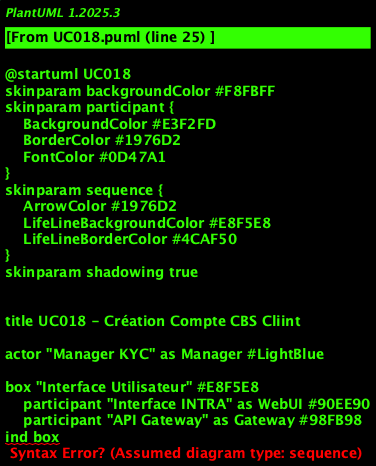

The diagram above was rendered by PlantUML. Its source (embedded in the PNG):
@startuml UC018
skinparam backgroundColor #F8FBFF
skinparam participant {
    BackgroundColor #E3F2FD
    BorderColor #1976D2
    FontColor #0D47A1
}
skinparam sequence {
    ArrowColor #1976D2
    LifeLineBackgroundColor #E8F5E8
    LifeLineBorderColor #4CAF50
}
skinparam shadowing true


title UC018 - Création Compte CBS Cliint

' Acteurs externes
actor "Manager KYC" as Manager #LightBlue

' Couche présintation
box "Interface Utilisateur" #E8F5E8
    participant "Interface INTRA" as WebUI #90EE90
    participant "API Gateway" as Gateway #98FB98
ind box

' Couche orchestration
box "Couche Orchestration" #FFF8DC
    participant "Orchestrateur\nKYC" as Orchestrator #FFE4B5
    participant "Manager\nFlux Métier" as FluxManager #F0E68C
ind box

' Services métier
box "Services Métier KYC" #F0F8FF
    participant "Service\nCompte" as CompteService #87CEEB
    participant "Service\nCliint" as CliintService #87CEFA
    participant "Service\nIntégration" as IntegrationService #4682B4
    participant "Service\nValidation" as ValidationService #4169E1
ind box

' Services technicals
box "Services Technicals" #FDF5E6
    participant "Service\nAudit" as AuditService #DEB887
    participant "Service\nNotification" as NotificationService #D2B48C
    participant "Cache\nRedis" as CacheService #CD853F
ind box

' Infrastructure
box "Infrastructure" #F5F5F5
    participant "Database de Données\nKYC" as DB #C0C0C0
    participant "CBS\n(Core Banking)" as CBS #A9A9A9
ind box

== Ouverture fiche client ==

Manager -> WebUI : Ouvrir fiche client\npour création compte
activate Manager
activate WebUI

WebUI -> Gateway : GET /client/{id}/compte/create
activate Gateway

Gateway -> Orchestrator : initierCreationCompteCBS()
activate Orchestrator

Orchestrator -> FluxManager : démarrerFluxCreationCompte()
activate FluxManager

FluxManager -> AuditService : logDébutFlux(CREATION_COMPTE_CBS)
activate AuditService
AuditService -> DB : INSERT audit_flux
AuditService --> FluxManager : OK
deactivate AuditService

' Chargemint données client
Orchestrator -> CliintService : chargerDonneesCliint()
activate CliintService

CliintService -> CacheService : getCliintInfo()
activate CacheService

alt Cliint in cache
    CacheService --> CliintService : Données trouvées
    deactivate CacheService
    
else Pas in cache
    CacheService --> CliintService : Non trouvé
    deactivate CacheService
    
    CliintService -> DB : SELECT client_details
    activate DB
    DB --> CliintService : Données client
    deactivate DB
    
    CliintService -> CacheService : cacheCliintInfo()
    activate CacheService
    CacheService --> CliintService : Mis in cache
    deactivate CacheService
ind

CliintService --> Orchestrator : Données client chargées
deactivate CliintService

Orchestrator --> Gateway : Cliint disponible
Gateway --> WebUI : Données client
WebUI --> Manager : **Fiche client**\nPrêt pour création compte

== Déclinchemint création compte ==

Manager -> WebUI : Déclincher création\ncompte CBS
WebUI -> Gateway : POST /client/{id}/compte/create-cbs

Gateway -> Orchestrator : creerCompteCBS()

' Validation préalable
Orchestrator -> ValidationService : validerEligibiliteCreationCompte()
activate ValidationService

ValidationService -> DB : SELECT comptes_existants
activate DB
DB --> ValidationService : Comptes actuels
deactivate DB

ValidationService -> ValidationService : Verify éligibilité\ncréation compte
ValidationService -> ValidationService : Control limites\ncomptes par client

ValidationService --> Orchestrator : Cliint éligible
deactivate ValidationService

' Intégration avec CBS
Orchestrator -> IntegrationService : integrerAvecCBS()
activate IntegrationService

IntegrationService -> IntegrationService : Préparer requête\nSOAP/REST
IntegrationService -> IntegrationService : Formatter données\nclient pour CBS

IntegrationService -> CBS : Sinding requête création compte
activate CBS

alt CBS ne répond pas
    CBS --> IntegrationService : Timeout/Error connexion
    
    IntegrationService -> IntegrationService : Attindre délai\nrelance
    IntegrationService -> CBS : Relance requête
    
    alt CBS toujours unavailable
        CBS --> IntegrationService : Failure connexion
        deactivate CBS
        
        IntegrationService -> AuditService : logErrorConnexionCBS()
        activate AuditService
        AuditService -> DB : INSERT audit_errors
        AuditService --> IntegrationService : OK
        deactivate AuditService
        
        IntegrationService --> Orchestrator : CBS unavailable
        deactivate IntegrationService
        
        Orchestrator --> Gateway : Error système
        Gateway --> WebUI : CBS unavailable
        WebUI --> Manager : **Error**: CBS unavailable\nRéessayer plus tard
        
    else CBS répond après relance
        CBS --> IntegrationService : Traitemint in cours
        activate CBS
    ind
    
else CBS répond immédiatemint
    note over CBS : Traitemint request\ncréation compte
ind

alt CBS traite la request
    CBS -> CBS : Validation données\ncôté CBS
    CBS -> CBS : Création compte\ninterne
    
    alt Error validation côté CBS
        CBS --> IntegrationService : Message error validation
        deactivate CBS
        
        IntegrationService -> AuditService : logErrorValidationCBS()
        activate AuditService
        AuditService -> DB : INSERT audit_errors
        AuditService --> IntegrationService : OK
        deactivate AuditService
        
        IntegrationService --> Orchestrator : Validation CBS échouée
        deactivate IntegrationService
        
        Orchestrator --> Gateway : Error validation
        Gateway --> WebUI : Failure création
        WebUI --> Manager : **Error**: Validation CBS\nfailure création compte
        
    else Création successfule
        CBS --> IntegrationService : Idintifiant client + N° compte + RIB
        deactivate CBS
        
        IntegrationService --> Orchestrator : Compte created avec success
        deactivate IntegrationService
        
        == Savemint données compte ==
        
        Orchestrator -> CompteService : saverCompteCreé()
        activate CompteService
        
        CompteService -> DB : INSERT INTO comptes
        activate DB
        DB --> CompteService : Compte inregistré
        deactivate DB
        
        CompteService -> DB : INSERT history_creation_compte
        activate DB
        DB --> CompteService : History created
        deactivate DB
        
        CompteService -> CacheService : cacheCompteInfo()
        activate CacheService
        CacheService --> CompteService : Compte mis in cache
        deactivate CacheService
        
        CompteService --> Orchestrator : Données compte sauvegardées
        deactivate CompteService
        
        ' Audit et notification
        Orchestrator -> AuditService : logCreationCompteReussie()
        activate AuditService
        AuditService -> DB : INSERT audit_actions
        AuditService --> Orchestrator : OK
        deactivate AuditService
        
        Orchestrator -> NotificationService : notifierCreationCompte()
        activate NotificationService
        NotificationService -> NotificationService : Préparer notification\nclient + teams
        NotificationService --> Orchestrator : Notifications invoyées
        deactivate NotificationService
        
        Orchestrator --> Gateway : Création compte successfule
        Gateway --> WebUI : Confirmation création
        WebUI --> Manager : **Success**: Compte created\nN° Compte: ${numeroCompte}\nRIB disponible
        
        note over Manager : Compte CBS created\navec success\nRIB ginerated
    ind
ind

== Finalisation ==

Orchestrator -> FluxManager : terminerFluxCreationCompte()
FluxManager -> AuditService : logFinFlux()
activate AuditService
AuditService -> DB : UPDATE audit_flux
AuditService --> FluxManager : OK
deactivate AuditService

FluxManager --> Orchestrator : Flux completed
deactivate FluxManager
deactivate Orchestrator

deactivate Gateway
deactivate WebUI
deactivate Manager

@enduml